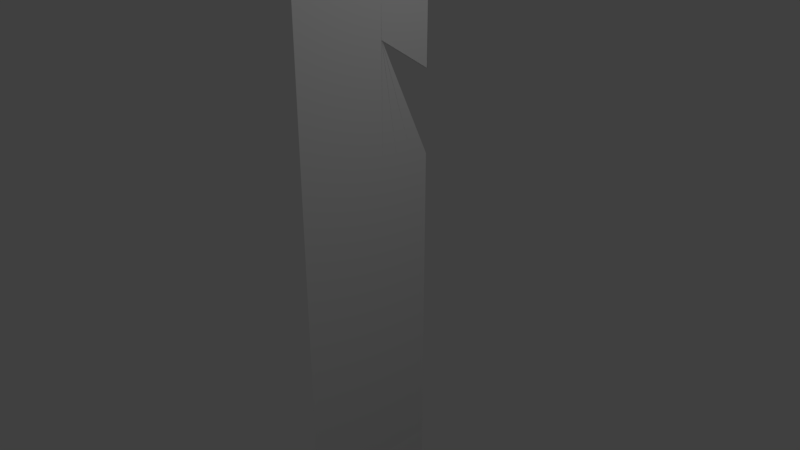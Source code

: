 # Source: Machete.blend  (saved by Blender 2.79.0; exported with 4.5.12 LTS)
import bpy
from mathutils import Matrix  # noqa: F401  (used for matrix-valued properties, if any)

bpy.ops.wm.read_factory_settings(use_empty=True)
scene = bpy.context.scene
scene.name = 'Scene'

# ---- collections
col_collection_1 = bpy.data.collections.new('Collection 1'); scene.collection.children.link(col_collection_1)

# ---- world
world_world = bpy.data.worlds.new('World'); scene.world = world_world
world_world.color = (0.05088, 0.05088, 0.05088)
world_world.use_sun_shadow = False
world_world.sun_shadow_jitter_overblur = 0.0
world_world.cycles.sampling_method = 'MANUAL'

# ---- cameras
cam_camera = bpy.data.cameras.new('Camera')
cam_camera.clip_end = 100.0
cam_camera.lens = 35.0
cam_camera.sensor_width = 32.0
cam_camera.sensor_height = 18.0
cam_camera.ortho_scale = 7.314
cam_camera.dof.focus_distance = 0.0
cam_camera.dof.aperture_fstop = 128.0

# ---- lights
light_lamp = bpy.data.lights.new('Lamp', 'POINT')
light_lamp.transmission_factor = 0.0
light_lamp.cutoff_distance = 30.0
light_lamp.energy = 100.0
light_lamp.shadow_buffer_clip_start = 1.001
light_lamp.shadow_soft_size = 0.1
light_lamp.shadow_maximum_resolution = 0.006
light_lamp.use_absolute_resolution = True

# ---- meshes
me_cube_001 = bpy.data.meshes.new('Cube.001')
me_cube_001.from_pydata([(-0.0002523, -1.0, -4.526), (-0.0002523, -1.0, 4.526), (0.02447, 1.0, -7.207), (0.02447, 1.0, 4.526), (-0.0002523, -1.0, 0.0), (0.01211, 0.125, -4.302), (-0.02447, 1.0, -7.207), (-0.02447, 1.0, 4.526), (0.01211, 0.0, 4.526), (0.02447, 1.0, 0.0), (0.0, 1.0, -7.207), (0.0, 1.0, 4.526), (-0.02447, 1.0, 0.0), (-0.01236, 0.125, -4.302), (-0.01236, 0.0, 4.526), (-0.01236, 0.0, 0.0), (0.0, 1.0, 0.0), (0.01211, 0.0, 0.0), (0.005928, -0.6345, -4.037), (-0.0002523, -1.0, 2.263), (0.01829, 0.5, 4.526), (0.02447, 1.0, -2.263), (0.01223, 1.0, -7.207), (-0.01223, 1.0, 4.526), (-0.02447, 1.0, -2.263), (-0.01223, 1.0, -7.207), (0.02441, 0.25, 2.743), (0.005928, -0.5, 4.526), (-0.0002523, -1.0, -2.263), (0.01829, 0.5, -7.207), (-0.01842, 0.5, -7.207), (-0.006307, -0.5, 4.526), (0.01223, 1.0, 4.526), (-0.02453, 0.25, 2.743), (-0.006307, -0.6345, -4.037), (-0.01842, 0.5, 4.526), (-0.0001262, 0.0, 4.526), (-0.006181, 0.5, 4.526), (0.006054, 0.5, 4.526), (-0.0001262, 0.125, -4.302), (0.006054, 0.5, -7.207), (-0.006181, 0.5, -7.207), (-0.006307, -0.5, 0.0), (-0.01842, 0.5, 0.0), (-0.01236, 0.0, -2.263), (-0.01236, 0.0, 2.263), (-0.01223, 1.0, 0.0), (0.01223, 1.0, 0.0), (0.0, 1.0, -2.263), (-6.308e-05, 0.25, 2.743), (0.01829, 0.5, 0.0), (0.005928, -0.5, 0.0), (0.01211, 0.0, -2.263), (0.01211, 0.0, 2.263), (0.005928, -0.5, 2.263), (0.005928, -0.5, -2.263), (0.01829, 0.5, -2.263), (0.01217, 0.25, 2.743), (0.01223, 1.0, -2.263), (-0.01223, 1.0, -2.263), (-0.01842, 0.5, -2.263), (-0.006307, -0.5, -2.263), (-0.006307, -0.5, 2.263), (-0.0123, 0.25, 2.743), (0.002838, -0.75, -4.526), (-0.0002523, -1.0, 3.395), (0.02138, 0.75, 4.526), (0.02447, 1.0, -3.395), (0.01835, 1.0, -7.207), (-0.01835, 1.0, 4.526), (-0.02447, 1.0, -3.395), (-0.006117, 1.0, -7.207), (0.02447, 1.0, 1.132), (0.009018, -0.25, 4.526), (-0.0002523, -1.0, -1.132), (0.0152, 0.25, -7.207), (-0.02144, 0.75, -7.207), (-0.00328, -0.75, 4.526), (0.006117, 1.0, 4.526), (-0.02447, 1.0, 1.132), (-0.009334, -0.25, -4.17), (-0.01539, 0.25, 4.526), (0.005991, 0.0, 4.526), (-0.00309, 0.75, 4.526), (0.003027, 0.75, 4.526), (-0.006244, 0.125, -4.302), (0.003027, 0.75, -7.207), (-0.00309, 0.75, -7.207), (-0.00328, -0.75, 0.0), (-0.01539, 0.25, 0.0), (-0.01236, 0.0, -3.395), (-0.01236, 0.0, 1.132), (-0.01835, 1.0, 0.0), (0.006117, 1.0, 0.0), (0.0, 1.0, -3.395), (0.0, 1.0, 1.132), (0.02138, 0.75, 0.0), (0.009018, -0.25, 0.0), (0.01211, 0.0, -3.395), (0.01211, 0.0, 1.132), (0.009018, -0.25, -4.17), (-0.0002523, -1.0, 1.132), (0.0152, 0.25, 4.526), (0.02447, 1.0, -1.132), (0.006117, 1.0, -7.207), (-0.006117, 1.0, 4.526), (-0.02447, 1.0, -1.132), (-0.01835, 1.0, -7.207), (0.02447, 1.0, 2.263), (0.002838, -0.75, 4.526), (-0.0002523, -1.0, -3.395), (0.02138, 0.75, -7.207), (-0.01539, 0.25, -7.207), (-0.009334, -0.25, 4.526), (0.01835, 1.0, 4.526), (-0.02447, 1.0, 2.263), (-0.00328, -0.75, -4.526), (-0.02144, 0.75, 4.526), (-0.006244, 0.0, 4.526), (-0.009271, 0.25, 4.526), (0.009082, 0.25, 4.526), (0.005991, 0.125, -4.302), (0.009082, 0.25, -7.207), (-0.009271, 0.25, -7.207), (-0.009334, -0.25, 0.0), (-0.02144, 0.75, 0.0), (-0.01236, 0.0, -1.132), (-0.01236, 0.0, 3.395), (-0.006117, 1.0, 0.0), (0.01835, 1.0, 0.0), (0.0, 1.0, -1.132), (0.0, 1.0, 2.263), (0.0152, 0.25, 0.0), (0.002838, -0.75, 0.0), (0.01211, 0.0, -1.132), (0.01211, 0.0, 3.395), (0.009018, -0.25, 2.263), (0.002838, -0.75, 2.263), (0.005928, -0.5, 1.132), (0.005928, -0.5, 3.395), (0.009018, -0.25, -2.263), (0.002838, -0.75, -2.263), (0.005928, -0.5, -3.395), (0.005928, -0.5, -1.132), (0.02138, 0.75, -2.263), (0.0152, 0.25, -2.263), (0.01829, 0.5, -3.395), (0.01829, 0.5, -1.132), (0.006054, 0.25, 2.743), (0.01223, 1.0, 1.132), (0.01223, 1.0, 2.263), (0.006117, 1.0, -2.263), (0.01835, 1.0, -2.263), (0.01223, 1.0, -3.395), (0.01223, 1.0, -1.132), (-0.01835, 1.0, -2.263), (-0.006117, 1.0, -2.263), (-0.01223, 1.0, -3.395), (-0.01223, 1.0, -1.132), (-0.01539, 0.25, 2.263), (-0.02151, 0.25, 2.743), (-0.01842, 0.5, 1.132), (-0.01842, 0.25, 2.743), (-0.01539, 0.25, -2.263), (-0.02144, 0.75, -2.263), (-0.01842, 0.5, -3.395), (-0.01842, 0.5, -1.132), (-0.00328, -0.75, -2.263), (-0.009334, -0.25, -2.263), (-0.006307, -0.5, -3.395), (-0.006307, -0.5, -1.132), (-0.0123, 0.5, -7.207), (-0.009208, 0.75, -7.207), (-0.01533, 0.75, -7.207), (-0.003153, 0.25, -7.207), (0.002964, 0.25, -7.207), (-6.308e-05, 0.5, -7.207), (-0.0001892, -0.6345, -4.037), (0.002901, -0.25, -4.17), (-0.003216, -0.25, -4.17), (0.01217, 0.5, 4.526), (0.009145, 0.75, 4.526), (0.01526, 0.75, 4.526), (0.002964, 0.25, 4.526), (-0.003153, 0.25, 4.526), (-6.308e-05, 0.5, 4.526), (-0.0123, 0.5, 4.526), (-0.01533, 0.75, 4.526), (-0.009208, 0.75, 4.526), (0.01217, 0.5, -7.207), (0.01526, 0.75, -7.207), (0.009145, 0.75, -7.207), (-0.0001892, -0.5, 4.526), (-0.003216, -0.25, 4.526), (0.002901, -0.25, 4.526), (-0.00328, -0.75, 2.263), (-0.009334, -0.25, 2.263), (-0.006307, -0.5, 1.132), (-0.006307, -0.5, 3.395), (-0.006181, 0.25, 2.743), (-0.01223, 1.0, 1.132), (-0.01223, 1.0, 2.263), (0.02132, 0.25, 2.743), (0.0152, 0.25, 2.263), (0.01829, 0.5, 1.132), (0.01829, 0.25, 2.743), (0.0152, 0.25, 3.395), (0.0152, 0.25, 1.132), (0.02138, 0.75, 1.132), (-0.006117, 1.0, 2.263), (-0.006117, 1.0, 1.132), (-0.01835, 1.0, 1.132), (-0.009334, -0.25, 3.395), (-0.009334, -0.25, 1.132), (-0.00328, -0.75, 1.132), (-0.009334, -0.25, -1.132), (-0.009334, -0.25, -3.395), (-0.00328, -0.75, -3.395), (-0.02144, 0.75, -1.132), (-0.02144, 0.75, -3.395), (-0.01539, 0.25, -3.395), (-0.02144, 1.0, 2.263), (-0.02144, 0.75, 1.132), (-0.01539, 0.25, 1.132), (-0.006117, 1.0, -1.132), (-0.006117, 1.0, -3.395), (-0.01835, 1.0, -3.395), (0.01835, 1.0, -1.132), (0.01835, 1.0, -3.395), (0.006117, 1.0, -3.395), (0.01835, 1.0, 2.263), (0.01835, 1.0, 1.132), (0.006117, 1.0, 1.132), (0.0152, 0.25, -1.132), (0.0152, 0.25, -3.395), (0.02138, 0.75, -3.395), (0.002838, -0.75, -1.132), (0.002838, -0.75, -3.395), (0.009018, -0.25, -3.395), (0.002838, -0.75, 3.395), (0.002838, -0.75, 1.132), (0.009018, -0.25, 1.132), (0.009018, -0.25, 3.395), (0.009018, -0.25, -1.132), (0.02138, 0.75, -1.132), (0.006117, 1.0, 2.263), (0.006117, 1.0, -1.132), (-0.01835, 1.0, -1.132), (-0.01539, 0.25, 3.395), (-0.01539, 0.25, -1.132), (-0.00328, -0.75, -1.132), (-0.00328, -0.75, 3.395), (-0.01835, 1.0, 2.263), (0.02138, 1.0, 2.263), (0.02447, 1.0, -5.301), (0.02141, 1.0, -7.207), (-0.02447, 1.0, -5.301), (-0.003059, 1.0, -7.207), (0.01365, 0.1875, -5.867), (-0.02296, 0.875, -7.207), (0.001514, 0.875, -7.207), (-0.001545, 0.875, -7.207), (-0.01236, 0.125, -3.96), (0.0, 1.0, -5.301), (0.01211, 0.0, -3.96), (0.009176, 1.0, -7.207), (-0.01529, 1.0, -7.207), (0.01983, 0.625, -7.207), (-0.0169, 0.375, -7.207), (0.002933, 0.125, -4.302), (0.007568, 0.375, -7.207), (-0.007726, 0.375, -7.207), (0.0521, 0.5, -5.301), (0.01223, 1.0, -5.301), (-0.01223, 1.0, -5.301), (-0.05898, 0.5, -5.301), (-0.01536, 0.5, -7.207), (-0.01072, 0.875, -7.207), (-0.01378, 0.875, -7.207), (-0.004667, 0.375, -7.207), (0.004509, 0.375, -7.207), (0.002996, 0.5, -7.207), (0.009113, 0.5, -7.207), (0.01375, 0.875, -7.207), (0.01069, 0.875, -7.207), (0.01529, 1.0, -7.207), (-0.009176, 1.0, -7.207), (0.01674, 0.375, -7.207), (-0.01993, 0.625, -7.207), (0.004541, 0.625, -7.207), (-0.004635, 0.625, -7.207), (0.003059, 1.0, -7.207), (-0.02141, 1.0, -7.207), (0.02292, 0.875, -7.207), (-0.01387, 0.1875, -5.867), (0.00905, 0.125, -4.302), (0.0106, 0.1875, -5.867), (-0.01082, 0.1875, -5.867), (-0.009239, 0.5, -7.207), (-0.007694, 0.625, -7.207), (-0.01687, 0.625, -7.207), (-0.00164, 0.1875, -5.867), (0.001419, 0.1875, -5.867), (-0.003122, 0.5, -7.207), (0.01523, 0.5, -7.207), (0.01678, 0.625, -7.207), (0.007599, 0.625, -7.207), (0.006086, 0.75, -7.207), (0.007631, 0.875, -7.207), (0.004572, 0.875, -7.207), (0.01066, 0.625, -7.207), (0.01372, 0.625, -7.207), (0.0122, 0.75, -7.207), (0.01214, 0.25, -7.207), (0.01369, 0.375, -7.207), (0.01063, 0.375, -7.207), (-0.001577, 0.625, -7.207), (0.001482, 0.625, -7.207), (-3.154e-05, 0.75, -7.207), (-0.001608, 0.375, -7.207), (-9.462e-05, 0.25, -7.207), (0.001451, 0.375, -7.207), (-0.006212, 0.25, -7.207), (-0.01838, 0.75, -7.207), (-0.01684, 0.875, -7.207), (-0.0199, 0.875, -7.207), (-0.01381, 0.625, -7.207), (-0.01075, 0.625, -7.207), (-0.01227, 0.75, -7.207), (-0.01233, 0.25, -7.207), (-0.01078, 0.375, -7.207), (-0.01384, 0.375, -7.207), (-0.01993, 0.625, -3.395), (-0.02296, 0.875, -3.395), (-0.062, 0.75, -5.301), (-0.01387, 0.125, -3.395), (-0.0169, 0.375, -3.395), (-0.05595, 0.25, -5.301), (-0.009176, 1.0, -3.395), (-0.003059, 1.0, -3.395), (-0.006117, 1.0, -5.301), (-0.02141, 1.0, -3.395), (-0.01529, 1.0, -3.395), (-0.01835, 1.0, -5.301), (0.01529, 1.0, -3.395), (0.02141, 1.0, -3.395), (0.01835, 1.0, -5.301), (0.003059, 1.0, -3.395), (0.009176, 1.0, -3.395), (0.006117, 1.0, -5.301), (0.01674, 0.375, -3.395), (0.01365, 0.125, -3.395), (0.04901, 0.25, -5.301), (0.02292, 0.875, -3.395), (0.01983, 0.625, -3.395), (0.05519, 0.75, -5.301), (-0.006149, 0.75, -7.207), (-0.004604, 0.875, -7.207), (-0.007663, 0.875, -7.207), (0.004478, 0.1875, -5.867), (0.007536, 0.1875, -5.867), (0.006023, 0.25, -7.207), (0.01832, 0.75, -7.207), (0.01987, 0.875, -7.207), (0.01681, 0.875, -7.207), (0.05364, 0.625, -5.301), (0.05673, 0.875, -5.301), (0.01365, 0.25, -4.631), (0.05055, 0.375, -5.301), (0.009176, 1.0, -5.301), (0.003059, 1.0, -5.301), (0.02141, 1.0, -5.301), (0.01529, 1.0, -5.301), (-0.01529, 1.0, -5.301), (-0.02141, 1.0, -5.301), (-0.003059, 1.0, -5.301), (-0.009176, 1.0, -5.301), (-0.05746, 0.375, -5.301), (-0.01387, 0.25, -4.631), (-0.06352, 0.875, -5.301), (-0.06049, 0.625, -5.301), (0.02447, 1.0, -6.254), (0.02294, 1.0, -7.207), (-0.02447, 1.0, -6.254), (-0.001529, 1.0, -7.207), (0.01288, 0.1875, -5.196), (-0.02371, 0.9375, -7.207), (0.0007568, 0.9375, -7.207), (-0.0007726, 0.9375, -7.207), (-0.01236, 0.125, -4.243), (0.0, 1.0, -6.254), (0.01211, 0.125, -4.243), (0.01071, 1.0, -7.207), (-0.01376, 1.0, -7.207), (0.01906, 0.5625, -7.207), (-0.01766, 0.4375, -7.207), (0.001403, 0.125, -4.302), (0.006811, 0.4375, -7.207), (-0.006953, 0.4375, -7.207), (0.0521, 0.5, -6.254), (0.01223, 1.0, -6.254), (-0.01223, 1.0, -6.254), (-0.05898, 0.5, -6.254), (-0.01689, 0.5, -7.207), (-0.01148, 0.9375, -7.207), (-0.01301, 0.9375, -7.207), (-0.005424, 0.4375, -7.207), (0.005282, 0.4375, -7.207), (0.004525, 0.5, -7.207), (0.007584, 0.5, -7.207), (0.01299, 0.9375, -7.207), (0.01146, 0.9375, -7.207), (0.01682, 1.0, -7.207), (-0.007647, 1.0, -7.207), (0.01597, 0.3125, -7.207), (-0.02069, 0.6875, -7.207), (0.003784, 0.6875, -7.207), (-0.003863, 0.6875, -7.207), (0.004588, 1.0, -7.207), (-0.01988, 1.0, -7.207), (0.02215, 0.8125, -7.207), (-0.01463, 0.1875, -6.537), (0.007521, 0.125, -4.302), (0.009838, 0.1875, -6.537), (-0.01004, 0.1875, -6.537), (-0.01077, 0.5, -7.207), (-0.008451, 0.6875, -7.207), (-0.0161, 0.6875, -7.207), (-0.002397, 0.1875, -6.537), (0.002192, 0.1875, -6.537), (-0.001592, 0.5, -7.207), (0.0137, 0.5, -7.207), (0.01602, 0.6875, -7.207), (0.008372, 0.6875, -7.207), (0.004557, 0.75, -7.207), (0.006874, 0.9375, -7.207), (0.005345, 0.9375, -7.207), (0.009901, 0.6875, -7.207), (0.01449, 0.6875, -7.207), (0.01373, 0.75, -7.207), (0.01061, 0.25, -7.207), (0.01293, 0.4375, -7.207), (0.0114, 0.4375, -7.207), (-0.002333, 0.6875, -7.207), (0.002255, 0.6875, -7.207), (0.001498, 0.75, -7.207), (-0.0008356, 0.4375, -7.207), (0.001435, 0.25, -7.207), (0.002207, 0.3125, -7.207), (-0.004683, 0.25, -7.207), (-0.01991, 0.75, -7.207), (-0.0176, 0.9375, -7.207), (-0.01912, 0.9375, -7.207), (-0.01457, 0.6875, -7.207), (-0.00998, 0.6875, -7.207), (-0.01074, 0.75, -7.207), (-0.01386, 0.25, -7.207), (-0.01154, 0.4375, -7.207), (-0.01307, 0.4375, -7.207), (-0.01917, 0.5625, -3.395), (-0.0222, 0.8125, -3.395), (-0.062, 0.75, -6.254), (-0.01312, 0.0625, -3.395), (-0.01615, 0.3125, -3.395), (-0.05595, 0.25, -6.254), (-0.01071, 1.0, -3.395), (-0.004588, 1.0, -3.395), (-0.006117, 1.0, -6.254), (-0.02294, 1.0, -3.395), (-0.01682, 1.0, -3.395), (-0.01835, 1.0, -6.254), (0.01376, 1.0, -3.395), (0.01988, 1.0, -3.395), (0.01835, 1.0, -6.254), (0.001529, 1.0, -3.395), (0.007647, 1.0, -3.395), (0.006117, 1.0, -6.254), (0.01752, 0.4375, -3.395), (0.01443, 0.1875, -3.395), (0.04901, 0.25, -6.254), (0.0237, 0.9375, -3.395), (0.02061, 0.6875, -3.395), (0.05519, 0.75, -6.254), (-0.007678, 0.75, -7.207), (-0.005361, 0.9375, -7.207), (-0.00689, 0.9375, -7.207), (0.003721, 0.1875, -6.537), (0.008309, 0.1875, -6.537), (0.007552, 0.25, -7.207), (0.01679, 0.75, -7.207), (0.01911, 0.9375, -7.207), (0.01758, 0.9375, -7.207), (0.02447, 1.0, -4.348), (0.01988, 1.0, -7.207), (-0.02447, 1.0, -4.348), (-0.004588, 1.0, -7.207), (0.01443, 0.1875, -6.537), (-0.0222, 0.8125, -7.207), (0.00227, 0.8125, -7.207), (-0.002318, 0.8125, -7.207), (-0.01236, 0.0, -3.678), (0.0, 1.0, -4.348), (0.01211, 0.0, -3.678), (0.007647, 1.0, -7.207), (-0.01682, 1.0, -7.207), (0.02061, 0.6875, -7.207), (-0.01615, 0.3125, -7.207), (0.004462, 0.125, -4.302), (0.008325, 0.3125, -7.207), (-0.008498, 0.3125, -7.207), (0.0521, 0.5, -4.348), (0.01223, 1.0, -4.348), (-0.01223, 1.0, -4.348), (-0.05898, 0.5, -4.348), (-0.01383, 0.5, -7.207), (-0.009964, 0.8125, -7.207), (-0.01455, 0.8125, -7.207), (-0.00391, 0.3125, -7.207), (0.003737, 0.3125, -7.207), (0.001466, 0.5, -7.207), (0.01064, 0.5, -7.207), (0.01451, 0.8125, -7.207), (0.009917, 0.8125, -7.207), (0.01376, 1.0, -7.207), (-0.01071, 1.0, -7.207), (0.01752, 0.4375, -7.207), (-0.01917, 0.5625, -7.207), (0.005298, 0.5625, -7.207), (-0.005408, 0.5625, -7.207), (0.001529, 1.0, -7.207), (-0.02294, 1.0, -7.207), (0.0237, 0.9375, -7.207), (-0.01312, 0.1875, -5.196), (0.01058, 0.125, -4.302), (0.01135, 0.1875, -5.196), (-0.01159, 0.1875, -5.196), (-0.00771, 0.5, -7.207), (-0.006937, 0.5625, -7.207), (-0.01764, 0.5625, -7.207), (-0.000883, 0.1875, -5.196), (0.0006464, 0.1875, -5.196), (-0.004651, 0.5, -7.207), (0.01676, 0.5, -7.207), (0.01753, 0.5625, -7.207), (0.006827, 0.5625, -7.207), (0.007615, 0.75, -7.207), (0.008388, 0.8125, -7.207), (0.0038, 0.8125, -7.207), (0.01141, 0.5625, -7.207), (0.01294, 0.5625, -7.207), (0.01067, 0.75, -7.207), (0.01367, 0.25, -7.207), (0.01444, 0.3125, -7.207), (0.009854, 0.3125, -7.207), (-0.0008199, 0.5625, -7.207), (0.0007095, 0.5625, -7.207), (-0.001561, 0.75, -7.207), (-0.002381, 0.3125, -7.207), (-0.001624, 0.25, -7.207), (0.0006937, 0.4375, -7.207), (-0.007741, 0.25, -7.207), (-0.01685, 0.75, -7.207), (-0.01608, 0.8125, -7.207), (-0.02067, 0.8125, -7.207), (-0.01305, 0.5625, -7.207), (-0.01153, 0.5625, -7.207), (-0.0138, 0.75, -7.207), (-0.0108, 0.25, -7.207), (-0.01003, 0.3125, -7.207), (-0.01462, 0.3125, -7.207), (-0.02069, 0.6875, -3.395), (-0.02371, 0.9375, -3.395), (-0.062, 0.75, -4.348), (-0.01463, 0.1875, -3.395), (-0.01766, 0.4375, -3.395), (-0.05595, 0.25, -4.348), (-0.007647, 1.0, -3.395), (-0.001529, 1.0, -3.395), (-0.006117, 1.0, -4.348), (-0.01988, 1.0, -3.395), (-0.01376, 1.0, -3.395), (-0.01835, 1.0, -4.348), (0.01682, 1.0, -3.395), (0.02294, 1.0, -3.395), (0.01835, 1.0, -4.348), (0.004588, 1.0, -3.395), (0.01071, 1.0, -3.395), (0.006117, 1.0, -4.348), (0.01597, 0.3125, -3.395), (0.01288, 0.0625, -3.395), (0.04901, 0.25, -4.348), (0.02215, 0.8125, -3.395), (0.01906, 0.5625, -3.395), (0.05519, 0.75, -4.348), (-0.00462, 0.75, -7.207), (-0.003847, 0.8125, -7.207), (-0.008435, 0.8125, -7.207), (0.005234, 0.1875, -5.196), (0.006764, 0.1875, -5.196), (0.004493, 0.25, -7.207), (0.01985, 0.75, -7.207), (0.02062, 0.8125, -7.207), (0.01603, 0.8125, -7.207), (0.01528, 0.875, -7.207), (0.01605, 0.9375, -7.207), (0.01452, 0.9375, -7.207), (0.01756, 0.8125, -7.207), (0.01909, 0.8125, -7.207), (0.01834, 0.875, -7.207), (0.0183, 0.625, -7.207), (0.01908, 0.6875, -7.207), (0.01755, 0.6875, -7.207), (0.005266, 0.3125, -7.207), (0.006795, 0.3125, -7.207), (0.006039, 0.375, -7.207), (0.00525, 0.1875, -6.537), (0.006007, 0.1875, -5.867), (0.00678, 0.1875, -6.537), (0.002176, 0.1875, -5.196), (0.003705, 0.1875, -5.196), (0.002948, 0.1875, -5.867), (-0.009192, 0.875, -7.207), (-0.008419, 0.9375, -7.207), (-0.009949, 0.9375, -7.207), (-0.006906, 0.8125, -7.207), (-0.005376, 0.8125, -7.207), (-0.006133, 0.875, -7.207), (-0.006165, 0.625, -7.207), (-0.005392, 0.6875, -7.207), (-0.006922, 0.6875, -7.207), (0.05442, 0.6875, -5.301), (0.05287, 0.5625, -5.301), (0.05364, 0.625, -6.254), (0.05364, 0.625, -4.348), (0.05751, 0.9375, -5.301), (0.05596, 0.8125, -5.301), (0.05673, 0.875, -6.254), (0.05673, 0.875, -4.348), (0.01443, 0.1875, -4.966), (0.01288, 0.1875, -4.296), (0.01365, 0.25, -5.249), (0.01365, 0.125, -4.013), (0.05133, 0.4375, -5.301), (0.04978, 0.3125, -5.301), (0.05055, 0.375, -6.254), (0.05055, 0.375, -4.348), (0.007647, 1.0, -5.301), (0.01071, 1.0, -5.301), (0.009176, 1.0, -6.254), (0.009176, 1.0, -4.348), (0.001529, 1.0, -5.301), (0.004588, 1.0, -5.301), (0.003059, 1.0, -6.254), (0.003059, 1.0, -4.348), (0.01988, 1.0, -5.301), (0.02294, 1.0, -5.301), (0.02141, 1.0, -6.254), (0.02141, 1.0, -4.348), (0.01376, 1.0, -5.301), (0.01682, 1.0, -5.301), (0.01529, 1.0, -6.254), (0.01529, 1.0, -4.348), (-0.01682, 1.0, -5.301), (-0.01376, 1.0, -5.301), (-0.01529, 1.0, -6.254), (-0.01529, 1.0, -4.348), (-0.02294, 1.0, -5.301), (-0.01988, 1.0, -5.301), (-0.02141, 1.0, -6.254), (-0.02141, 1.0, -4.348), (-0.004588, 1.0, -5.301), (-0.001529, 1.0, -5.301), (-0.003059, 1.0, -6.254), (-0.003059, 1.0, -4.348), (-0.01071, 1.0, -5.301), (-0.007647, 1.0, -5.301), (-0.009176, 1.0, -6.254), (-0.009176, 1.0, -4.348), (-0.05671, 0.3125, -5.301), (-0.05822, 0.4375, -5.301), (-0.05746, 0.375, -6.254), (-0.05746, 0.375, -4.348), (-0.01312, 0.1875, -4.296), (-0.01463, 0.1875, -4.966), (-0.01387, 0.25, -5.249), (-0.01387, 0.125, -4.013), (-0.06276, 0.8125, -5.301), (-0.06427, 0.9375, -5.301), (-0.06352, 0.875, -6.254), (-0.06352, 0.875, -4.348), (-0.05973, 0.5625, -5.301), (-0.06125, 0.6875, -5.301), (-0.06049, 0.625, -6.254), (-0.06049, 0.625, -4.348), (-0.01537, 0.375, -7.207), (-0.0146, 0.4375, -7.207), (-0.01613, 0.4375, -7.207), (-0.01309, 0.3125, -7.207), (-0.01156, 0.3125, -7.207), (-0.01231, 0.375, -7.207), (-0.01235, 0.1875, -5.867), (-0.01157, 0.1875, -6.537), (-0.0131, 0.1875, -6.537), (-0.01302, 0.8125, -7.207), (-0.01149, 0.8125, -7.207), (-0.01225, 0.875, -7.207), (-0.01304, 0.6875, -7.207), (-0.01228, 0.625, -7.207), (-0.01151, 0.6875, -7.207), (-0.01611, 0.5625, -7.207), (-0.01458, 0.5625, -7.207), (-0.01534, 0.625, -7.207), (-0.02143, 0.875, -7.207), (-0.02065, 0.9375, -7.207), (-0.02218, 0.9375, -7.207), (-0.01914, 0.8125, -7.207), (-0.01761, 0.8125, -7.207), (-0.01837, 0.875, -7.207), (-0.0184, 0.625, -7.207), (-0.01763, 0.6875, -7.207), (-0.01916, 0.6875, -7.207), (-0.006969, 0.3125, -7.207), (-0.005439, 0.3125, -7.207), (-0.006196, 0.375, -7.207), (0.002223, 0.4375, -7.207), (0.00298, 0.375, -7.207), (0.003752, 0.4375, -7.207), (-7.885e-05, 0.375, -7.207), (-0.0008514, 0.3125, -7.207), (0.0006779, 0.3125, -7.207), (-0.003894, 0.4375, -7.207), (-0.003138, 0.375, -7.207), (-0.002365, 0.4375, -7.207), (-0.0007883, 0.8125, -7.207), (0.000741, 0.8125, -7.207), (-1.577e-05, 0.875, -7.207), (-0.0008041, 0.6875, -7.207), (-4.731e-05, 0.625, -7.207), (0.0007253, 0.6875, -7.207), (-0.003879, 0.5625, -7.207), (-0.002349, 0.5625, -7.207), (-0.003106, 0.625, -7.207), (0.009097, 0.375, -7.207), (0.00987, 0.4375, -7.207), (0.008341, 0.4375, -7.207), (0.01138, 0.3125, -7.207), (0.01291, 0.3125, -7.207), (0.01216, 0.375, -7.207), (0.01212, 0.1875, -5.867), (0.0129, 0.1875, -6.537), (0.01137, 0.1875, -6.537), (0.01145, 0.8125, -7.207), (0.01298, 0.8125, -7.207), (0.01222, 0.875, -7.207), (0.01143, 0.6875, -7.207), (0.01219, 0.625, -7.207), (0.01296, 0.6875, -7.207), (0.008356, 0.5625, -7.207), (0.009886, 0.5625, -7.207), (0.009129, 0.625, -7.207), (0.003043, 0.875, -7.207), (0.003816, 0.9375, -7.207), (0.002286, 0.9375, -7.207), (0.005329, 0.8125, -7.207), (0.006858, 0.8125, -7.207), (0.006102, 0.875, -7.207), (0.00607, 0.625, -7.207), (0.006843, 0.6875, -7.207), (0.005313, 0.6875, -7.207), (0.00916, 0.875, -7.207), (0.009933, 0.9375, -7.207), (0.008404, 0.9375, -7.207), (0.01447, 0.5625, -7.207), (0.016, 0.5625, -7.207), (0.01525, 0.625, -7.207), (0.01521, 0.375, -7.207), (0.01599, 0.4375, -7.207), (0.01446, 0.4375, -7.207), (0.002239, 0.5625, -7.207), (0.003768, 0.5625, -7.207), (0.003011, 0.625, -7.207), (-0.0008672, 0.1875, -6.537), (-0.0001104, 0.1875, -5.867), (0.0006622, 0.1875, -6.537), (-0.01531, 0.875, -7.207), (-0.01454, 0.9375, -7.207), (-0.01607, 0.9375, -7.207), (-0.009996, 0.5625, -7.207), (-0.008467, 0.5625, -7.207), (-0.009223, 0.625, -7.207), (-0.009255, 0.375, -7.207), (-0.008482, 0.4375, -7.207), (-0.01001, 0.4375, -7.207), (-0.003074, 0.875, -7.207), (-0.002302, 0.9375, -7.207), (-0.003831, 0.9375, -7.207), (0.008293, 0.1875, -5.196), (0.009823, 0.1875, -5.196), (0.009066, 0.1875, -5.867), (0.0214, 0.875, -7.207), (0.02217, 0.9375, -7.207), (0.02064, 0.9375, -7.207), (-0.06125, 0.6875, -4.348), (-0.06125, 0.6875, -6.254), (-0.05973, 0.5625, -6.254), (-0.06427, 0.9375, -4.348), (-0.06427, 0.9375, -6.254), (-0.06276, 0.8125, -6.254), (-0.01463, 0.1875, -4.18), (-0.01463, 0.1875, -5.751), (-0.01312, 0.1875, -4.746), (-0.05822, 0.4375, -4.348), (-0.05822, 0.4375, -6.254), (-0.05671, 0.3125, -6.254), (-0.007647, 1.0, -4.348), (-0.007647, 1.0, -6.254), (-0.01071, 1.0, -6.254), (-0.001529, 1.0, -4.348), (-0.001529, 1.0, -6.254), (-0.004588, 1.0, -6.254), (-0.01988, 1.0, -4.348), (-0.01988, 1.0, -6.254), (-0.02294, 1.0, -6.254), (-0.01376, 1.0, -4.348), (-0.01376, 1.0, -6.254), (-0.01682, 1.0, -6.254), (0.01682, 1.0, -4.348), (0.01682, 1.0, -6.254), (0.01376, 1.0, -6.254), (0.02294, 1.0, -4.348), (0.02294, 1.0, -6.254), (0.01988, 1.0, -6.254), (0.004588, 1.0, -4.348), (0.004588, 1.0, -6.254), (0.001529, 1.0, -6.254), (0.01071, 1.0, -4.348), (0.01071, 1.0, -6.254), (0.007647, 1.0, -6.254), (0.04978, 0.3125, -4.348), (0.04978, 0.3125, -6.254), (0.05133, 0.4375, -6.254), (0.01288, 0.0625, -3.845), (0.01288, 0.1875, -4.746), (0.01443, 0.1875, -5.751), (0.05596, 0.8125, -4.348), (0.05596, 0.8125, -6.254), (0.05751, 0.9375, -6.254), (0.05287, 0.5625, -4.348), (0.05287, 0.5625, -6.254), (0.05442, 0.6875, -6.254), (0.05442, 0.6875, -4.348), (0.05751, 0.9375, -4.348), (0.01443, 0.1875, -4.18), (0.05133, 0.4375, -4.348), (0.007647, 1.0, -4.348), (0.001529, 1.0, -4.348), (0.01988, 1.0, -4.348), (0.01376, 1.0, -4.348), (-0.01682, 1.0, -4.348), (-0.02294, 1.0, -4.348), (-0.004588, 1.0, -4.348), (-0.01071, 1.0, -4.348), (-0.05671, 0.3125, -4.348), (-0.01312, 0.0625, -3.845), (-0.06276, 0.8125, -4.348), (-0.05973, 0.5625, -4.348)], [], [(253, 66, 3, 108), (252, 69, 7, 115), (251, 77, 1, 65), (14, 118, 113), (2, 382, 531), (7, 69, 117), (14, 119, 118), (11, 78, 84), (5, 533, 295, 422, 121, 100), (5, 534, 533), (10, 384, 388), (250, 88, 4, 74), (249, 89, 15, 126), (248, 81, 14, 127), (247, 92, 12, 106), (246, 93, 16, 130), (245, 78, 11, 131), (244, 96, 9, 103), (243, 97, 17, 134), (242, 73, 8, 135), (241, 136, 53, 99), (240, 137, 54, 138), (239, 109, 27, 139), (238, 140, 52, 98), (237, 141, 55, 142), (236, 133, 51, 143), (235, 144, 21, 67, 480, 353, 591), (234, 145, 56, 146, 477, 350, 588), (233, 132, 50, 147), (232, 148, 49, 95), (231, 205, 57, 149), (230, 114, 32, 150), (229, 151, 48, 94, 474, 347, 585), (228, 152, 58, 153, 471, 344, 582), (227, 129, 47, 154), (226, 155, 24, 70, 468, 341, 579), (225, 156, 59, 157, 465, 338, 576), (224, 128, 46, 158), (223, 159, 45, 91), (222, 160, 162, 161), (221, 117, 35, 162), (220, 163, 44, 90, 462, 335, 573), (219, 164, 60, 165, 459, 332, 570), (218, 125, 43, 166), (217, 167, 28, 110), (216, 168, 61, 169), (215, 124, 42, 170), (41, 536, 398), (41, 537, 536), (25, 393, 405), (39, 539, 301, 428, 174, 85), (39, 540, 539), (40, 527, 408), (18, 177, 64), (18, 178, 177), (39, 85, 179), (38, 180, 120), (38, 181, 180), (32, 114, 182), (36, 183, 82), (36, 184, 183), (37, 83, 185), (35, 186, 81), (35, 187, 186), (23, 105, 188), (29, 542, 525), (29, 543, 542), (22, 392, 411), (31, 192, 77), (31, 193, 192), (36, 82, 194), (214, 195, 19, 101), (213, 196, 62, 197), (212, 113, 31, 198), (211, 162, 33, 79), (210, 199, 63, 200), (209, 105, 23, 201), (208, 202, 26, 72), (207, 203, 205, 204), (206, 102, 20, 205), (203, 206, 205), (53, 135, 206, 203), (135, 8, 102, 206), (132, 207, 204, 50), (17, 99, 207, 132), (99, 53, 203, 207), (96, 208, 72, 9), (50, 204, 208, 96), (204, 205, 202, 208), (199, 209, 201, 63), (49, 131, 209, 199), (131, 11, 105, 209), (128, 210, 200, 46), (16, 95, 210, 128), (95, 49, 199, 210), (92, 211, 79, 12), (46, 200, 211, 92), (200, 63, 162, 211), (196, 212, 198, 62), (45, 127, 212, 196), (127, 14, 113, 212), (124, 213, 197, 42), (15, 91, 213, 124), (91, 45, 196, 213), (88, 214, 101, 4), (42, 197, 214, 88), (197, 62, 195, 214), (194, 73, 27), (194, 82, 73), (82, 8, 73), (192, 194, 27), (192, 193, 194), (193, 36, 194), (77, 109, 1), (77, 192, 109), (192, 27, 109), (191, 545, 433), (191, 546, 545), (104, 418, 436), (189, 548, 520), (189, 549, 548), (190, 521, 439), (75, 551, 496), (75, 552, 551), (189, 520, 442), (188, 83, 37), (188, 105, 83), (105, 11, 83), (186, 188, 37), (186, 187, 188), (187, 23, 188), (81, 119, 14), (81, 186, 119), (186, 37, 119), (185, 84, 38), (185, 83, 84), (83, 11, 84), (183, 185, 38), (183, 184, 185), (184, 37, 185), (82, 120, 8), (82, 183, 120), (183, 38, 120), (182, 66, 20), (182, 114, 66), (114, 3, 66), (180, 182, 20), (180, 181, 182), (181, 32, 182), (120, 102, 8), (120, 180, 102), (180, 20, 102), (179, 80, 34), (179, 85, 80), (85, 13, 80), (177, 179, 34), (177, 178, 179), (178, 39, 179), (64, 116, 0), (64, 177, 116), (177, 34, 116), (176, 554, 430), (176, 555, 554), (86, 498, 445), (174, 557, 517), (174, 558, 557), (175, 518, 448), (85, 123, 424, 297, 535, 13), (85, 174, 449, 322, 560, 123), (174, 517, 449), (173, 561, 427), (173, 562, 561), (107, 419, 452), (171, 564, 514), (171, 565, 564), (172, 515, 455), (123, 567, 424), (123, 568, 567), (171, 514, 458), (168, 215, 170, 61), (44, 126, 215, 168), (126, 15, 124, 215), (80, 216, 169, 34), (13, 389, 262, 500, 90, 216, 80), (90, 44, 168, 216), (116, 217, 110, 0), (34, 169, 217, 116), (169, 61, 167, 217), (164, 218, 166, 60), (24, 106, 218, 164), (106, 12, 125, 218), (865, 459, 165, 513), (864, 460, 219, 572), (70, 24, 164, 219, 460, 333, 571), (863, 462, 90, 500), (862, 463, 220, 575), (165, 60, 163, 220, 463, 336, 574), (160, 221, 162), (33, 115, 221, 160), (115, 7, 117, 221), (125, 222, 161, 43), (12, 79, 222, 125), (79, 33, 160, 222), (89, 223, 91, 15), (43, 161, 223, 89), (161, 162, 159, 223), (156, 224, 158, 59), (48, 130, 224, 156), (130, 16, 128, 224), (861, 465, 157, 512), (860, 466, 225, 578), (94, 48, 156, 225, 466, 339, 577), (859, 468, 70, 494), (858, 469, 226, 581), (157, 59, 155, 226, 469, 342, 580), (152, 227, 154, 58), (21, 103, 227, 152), (103, 9, 129, 227), (857, 471, 153, 511), (856, 472, 228, 584), (67, 21, 152, 228, 472, 345, 583), (855, 474, 94, 501), (854, 475, 229, 587), (153, 58, 151, 229, 475, 348, 586), (205, 230, 150, 57), (26, 108, 230, 205), (108, 3, 114, 230), (129, 231, 149, 47), (9, 72, 231, 129), (72, 26, 205, 231), (93, 232, 95, 16), (47, 149, 232, 93), (149, 57, 148, 232), (145, 233, 147, 56), (52, 134, 233, 145), (134, 17, 132, 233), (853, 477, 146, 510), (852, 478, 234, 590), (98, 52, 145, 234, 478, 351, 589), (851, 480, 67, 492), (850, 481, 235, 593), (146, 56, 144, 235, 481, 354, 592), (141, 236, 143, 55), (28, 74, 236, 141), (74, 4, 133, 236), (64, 237, 142, 18), (0, 110, 237, 64), (110, 28, 141, 237), (100, 238, 98, 502, 264, 391, 5), (18, 142, 238, 100), (142, 55, 140, 238), (137, 239, 139, 54), (19, 65, 239, 137), (65, 1, 109, 239), (133, 240, 138, 51), (4, 101, 240, 133), (101, 19, 137, 240), (97, 241, 99, 17), (51, 138, 241, 97), (138, 54, 136, 241), (136, 242, 135, 53), (54, 139, 242, 136), (139, 27, 73, 242), (140, 243, 134, 52), (55, 143, 243, 140), (143, 51, 97, 243), (144, 244, 103, 21), (56, 147, 244, 144), (147, 50, 96, 244), (148, 245, 131, 49), (57, 150, 245, 148), (150, 32, 78, 245), (151, 246, 130, 48), (58, 154, 246, 151), (154, 47, 93, 246), (155, 247, 106, 24), (59, 158, 247, 155), (158, 46, 92, 247), (159, 248, 127, 45), (162, 248, 159), (162, 35, 81, 248), (163, 249, 126, 44), (60, 166, 249, 163), (166, 43, 89, 249), (167, 250, 74, 28), (61, 170, 250, 167), (170, 42, 88, 250), (87, 594, 417), (87, 595, 594), (71, 413, 485), (121, 597, 507), (121, 598, 597), (122, 508, 488), (100, 178, 18), (100, 121, 178), (121, 507, 269, 396, 39, 178), (84, 181, 38), (84, 78, 181), (78, 32, 181), (118, 184, 36), (118, 119, 184), (119, 37, 184), (117, 187, 35), (117, 69, 187), (69, 23, 187), (111, 600, 505), (111, 601, 600), (68, 412, 491), (113, 193, 31), (113, 118, 193), (118, 36, 193), (195, 251, 65, 19), (62, 198, 251, 195), (198, 31, 77, 251), (162, 252, 115, 33), (63, 201, 252, 162), (201, 23, 69, 252), (202, 253, 108, 26), (205, 253, 202), (205, 20, 66, 253), (364, 603, 602), (364, 604, 603), (285, 523, 605), (362, 606, 489), (362, 607, 606), (363, 490, 608), (267, 609, 394), (267, 610, 609), (362, 489, 611), (361, 612, 599), (361, 613, 612), (270, 397, 614), (359, 615, 486), (359, 616, 615), (360, 487, 617), (269, 618, 396), (269, 619, 618), (359, 486, 620), (358, 621, 596), (358, 622, 621), (286, 524, 623), (356, 624, 483), (356, 625, 624), (357, 484, 626), (290, 627, 528), (290, 628, 627), (356, 483, 629), (849, 630, 355, 482), (848, 631, 365, 632), (847, 592, 354, 633), (846, 634, 254, 381), (845, 635, 366, 636), (844, 591, 353, 637), (843, 638, 352, 479), (842, 639, 367, 640), (841, 589, 351, 641), (840, 642, 272, 399), (839, 643, 368, 644), (838, 588, 350, 645), (837, 646, 349, 476), (836, 647, 369, 648), (835, 586, 348, 649), (834, 650, 263, 390), (833, 651, 370, 652), (832, 585, 347, 653), (831, 654, 346, 473), (830, 655, 371, 656), (829, 583, 345, 657), (828, 658, 273, 400), (827, 659, 372, 660), (826, 582, 344, 661), (825, 662, 343, 470), (824, 663, 373, 664), (823, 580, 342, 665), (822, 666, 256, 383), (821, 667, 374, 668), (820, 579, 341, 669), (819, 670, 340, 467), (818, 671, 375, 672), (817, 577, 339, 673), (816, 674, 274, 401), (815, 675, 376, 676), (814, 576, 338, 677), (813, 678, 337, 464), (812, 679, 377, 680), (811, 574, 336, 681), (810, 682, 262, 389), (809, 683, 378, 684), (808, 573, 335, 685), (807, 686, 334, 461), (806, 687, 379, 688), (805, 571, 333, 689), (804, 690, 275, 402), (803, 691, 380, 692), (802, 570, 332, 693), (331, 694, 569), (331, 695, 694), (276, 403, 696), (329, 697, 456), (329, 698, 697), (330, 457, 699), (297, 700, 535), (297, 701, 700), (329, 456, 702), (328, 703, 566), (328, 704, 703), (277, 404, 705), (326, 706, 453), (326, 707, 706), (327, 454, 708), (276, 709, 403), (276, 710, 709), (326, 453, 711), (325, 712, 563), (325, 713, 712), (292, 530, 714), (323, 715, 450), (323, 716, 715), (324, 451, 717), (300, 718, 538), (300, 719, 718), (323, 450, 720), (322, 721, 560), (322, 722, 721), (279, 406, 723), (321, 724, 559), (321, 725, 724), (280, 407, 726), (319, 727, 446), (319, 728, 727), (320, 447, 729), (279, 730, 406), (279, 731, 730), (319, 446, 732), (318, 733, 556), (318, 734, 733), (260, 387, 735), (316, 736, 443), (316, 737, 736), (317, 444, 738), (303, 739, 541), (303, 740, 739), (316, 443, 741), (315, 742, 553), (315, 743, 742), (282, 409, 744), (313, 745, 440), (313, 746, 745), (314, 441, 747), (258, 748, 385), (258, 749, 748), (313, 440, 750), (312, 751, 550), (312, 752, 751), (283, 410, 753), (310, 754, 437), (310, 755, 754), (311, 438, 756), (282, 757, 409), (282, 758, 757), (310, 437, 759), (309, 760, 547), (309, 761, 760), (291, 529, 762), (307, 763, 434), (307, 764, 763), (308, 435, 765), (306, 766, 544), (306, 767, 766), (307, 434, 768), (284, 769, 522), (284, 770, 769), (265, 503, 771), (304, 772, 431), (304, 773, 772), (305, 432, 774), (287, 775, 414), (287, 776, 775), (304, 431, 777), (281, 778, 519), (281, 779, 778), (289, 416, 780), (301, 781, 428), (301, 782, 781), (302, 429, 783), (278, 784, 516), (278, 785, 784), (266, 504, 786), (298, 787, 425), (298, 788, 787), (299, 426, 789), (271, 790, 509), (271, 791, 790), (298, 425, 792), (261, 793, 499), (261, 794, 793), (257, 495, 795), (295, 796, 422), (295, 797, 796), (296, 423, 798), (293, 799, 420), (293, 800, 799), (255, 493, 801), (801, 490, 363), (801, 493, 490), (493, 68, 490), (799, 801, 363), (799, 800, 801), (800, 255, 801), (420, 601, 111), (420, 799, 601), (799, 363, 601), (798, 487, 360), (798, 423, 487), (423, 122, 487), (796, 798, 360), (796, 797, 798), (797, 296, 798), (422, 598, 121), (422, 796, 598), (796, 360, 598), (795, 484, 357), (795, 495, 484), (495, 71, 484), (793, 795, 357), (793, 794, 795), (794, 257, 795), (499, 595, 87), (499, 793, 595), (793, 357, 595), (792, 457, 330), (792, 425, 457), (425, 171, 457), (790, 792, 330), (790, 791, 792), (791, 298, 792), (509, 568, 123), (509, 790, 568), (790, 330, 568), (789, 454, 327), (789, 426, 454), (426, 172, 454), (787, 789, 327), (787, 788, 789), (788, 299, 789), (425, 565, 171), (425, 787, 565), (787, 327, 565), (786, 451, 324), (786, 504, 451), (504, 107, 451), (784, 786, 324), (784, 785, 786), (785, 266, 786), (516, 562, 173), (516, 784, 562), (784, 324, 562), (783, 447, 320), (783, 429, 447), (429, 175, 447), (781, 783, 320), (781, 782, 783), (782, 302, 783), (428, 558, 174), (428, 781, 558), (781, 320, 558), (780, 444, 317), (780, 416, 444), (416, 86, 444), (778, 780, 317), (778, 779, 780), (779, 289, 780), (519, 555, 176), (519, 778, 555), (778, 317, 555), (777, 441, 314), (777, 431, 441), (431, 189, 441), (775, 777, 314), (775, 776, 777), (776, 304, 777), (414, 552, 75), (414, 775, 552), (775, 314, 552), (774, 438, 311), (774, 432, 438), (432, 190, 438), (772, 774, 311), (772, 773, 774), (773, 305, 774), (431, 549, 189), (431, 772, 549), (772, 311, 549), (771, 435, 308), (771, 503, 435), (503, 104, 435), (769, 771, 308), (769, 770, 771), (770, 265, 771), (522, 546, 191), (522, 769, 546), (769, 308, 546), (768, 416, 289), (768, 434, 416), (434, 86, 416), (766, 768, 289), (766, 767, 768), (767, 307, 768), (544, 527, 40), (544, 766, 527), (766, 289, 527), (765, 436, 309), (765, 435, 436), (435, 104, 436), (763, 765, 309), (763, 764, 765), (764, 308, 765), (434, 547, 86), (434, 763, 547), (763, 309, 547), (762, 387, 260), (762, 529, 387), (529, 10, 387), (760, 762, 260), (760, 761, 762), (761, 291, 762), (547, 498, 86), (547, 760, 498), (760, 260, 498), (759, 433, 306), (759, 437, 433), (437, 191, 433), (757, 759, 306), (757, 758, 759), (758, 310, 759), (409, 544, 40), (409, 757, 544), (757, 306, 544), (756, 439, 312), (756, 438, 439), (438, 190, 439), (754, 756, 312), (754, 755, 756), (755, 311, 756), (437, 550, 191), (437, 754, 550), (754, 312, 550), (753, 411, 284), (753, 410, 411), (410, 22, 411), (751, 753, 284), (751, 752, 753), (752, 283, 753), (550, 522, 191), (550, 751, 522), (751, 284, 522), (750, 423, 296), (750, 440, 423), (440, 122, 423), (748, 750, 296), (748, 749, 750), (749, 313, 750), (385, 534, 5), (385, 748, 534), (748, 296, 534), (747, 442, 315), (747, 441, 442), (441, 189, 442), (745, 747, 315), (745, 746, 747), (746, 314, 747), (440, 553, 122), (440, 745, 553), (745, 315, 553), (744, 397, 270), (744, 409, 397), (409, 40, 397), (742, 744, 270), (742, 743, 744), (743, 282, 744), (553, 508, 122), (553, 742, 508), (742, 270, 508), (741, 417, 290), (741, 443, 417), (443, 87, 417), (739, 741, 290), (739, 740, 741), (740, 316, 741), (541, 528, 41), (541, 739, 528), (739, 290, 528), (738, 445, 318), (738, 444, 445), (444, 86, 445), (736, 738, 318), (736, 737, 738), (737, 317, 738), (443, 556, 87), (443, 736, 556), (736, 318, 556), (735, 388, 261), (735, 387, 388), (387, 10, 388), (733, 735, 261), (733, 734, 735), (734, 260, 735), (556, 499, 87), (556, 733, 499), (733, 261, 499), (732, 430, 303), (732, 446, 430), (446, 176, 430), (730, 732, 303), (730, 731, 732), (731, 319, 732), (406, 541, 41), (406, 730, 541), (730, 303, 541), (729, 448, 321), (729, 447, 448), (447, 175, 448), (727, 729, 321), (727, 728, 729), (728, 320, 729), (446, 559, 176), (446, 727, 559), (727, 321, 559), (726, 408, 281), (726, 407, 408), (407, 40, 408), (724, 726, 281), (724, 725, 726), (725, 280, 726), (559, 519, 176), (559, 724, 519), (724, 281, 519), (723, 398, 271), (723, 406, 398), (406, 41, 398), (721, 723, 271), (721, 722, 723), (722, 279, 723), (560, 509, 123), (560, 721, 509), (721, 271, 509), (720, 415, 288), (720, 450, 415), (450, 76, 415), (718, 720, 288), (718, 719, 720), (719, 323, 720), (538, 526, 30), (538, 718, 526), (718, 288, 526), (717, 452, 325), (717, 451, 452), (451, 107, 452), (715, 717, 325), (715, 716, 717), (716, 324, 717), (450, 563, 76), (450, 715, 563), (715, 325, 563), (714, 386, 259), (714, 530, 386), (530, 6, 386), (712, 714, 259), (712, 713, 714), (713, 292, 714), (563, 497, 76), (563, 712, 497), (712, 259, 497), (711, 427, 300), (711, 453, 427), (453, 173, 427), (709, 711, 300), (709, 710, 711), (710, 326, 711), (403, 538, 30), (403, 709, 538), (709, 300, 538), (708, 455, 328), (708, 454, 455), (454, 172, 455), (706, 708, 328), (706, 707, 708), (707, 327, 708), (453, 566, 173), (453, 706, 566), (706, 328, 566), (705, 405, 278), (705, 404, 405), (404, 25, 405), (703, 705, 278), (703, 704, 705), (704, 277, 705), (566, 516, 173), (566, 703, 516), (703, 278, 516), (702, 421, 294), (702, 456, 421), (456, 112, 421), (700, 702, 294), (700, 701, 702), (701, 329, 702), (535, 532, 13), (535, 700, 532), (700, 294, 532), (699, 458, 331), (699, 457, 458), (457, 171, 458), (697, 699, 331), (697, 698, 699), (698, 330, 699), (456, 569, 112), (456, 697, 569), (697, 331, 569), (696, 395, 268), (696, 403, 395), (403, 30, 395), (694, 696, 268), (694, 695, 696), (695, 276, 696), (569, 506, 112), (569, 694, 506), (694, 268, 506), (691, 802, 693, 380), (334, 572, 802, 691), (572, 219, 570, 802), (415, 803, 692, 288), (76, 461, 803, 415), (461, 334, 691, 803), (526, 804, 402, 30), (288, 692, 804, 526), (692, 380, 690, 804), (687, 805, 689, 379), (256, 494, 805, 687), (494, 70, 571, 805), (386, 806, 688, 259), (6, 383, 806, 386), (383, 256, 687, 806), (497, 807, 461, 76), (259, 688, 807, 497), (688, 379, 686, 807), (683, 808, 685, 378), (337, 575, 808, 683), (575, 220, 573, 808), (421, 809, 684, 294), (112, 464, 809, 421), (464, 337, 683, 809), (532, 810, 389, 13), (294, 684, 810, 532), (684, 378, 682, 810), (679, 811, 681, 377), (275, 513, 811, 679), (513, 165, 574, 811), (395, 812, 680, 268), (30, 402, 812, 395), (402, 275, 679, 812), (506, 813, 464, 112), (268, 680, 813, 506), (680, 377, 678, 813), (675, 814, 677, 376), (340, 578, 814, 675), (578, 225, 576, 814), (413, 815, 676, 286), (71, 467, 815, 413), (467, 340, 675, 815), (524, 816, 401, 25), (286, 676, 816, 524), (676, 376, 674, 816), (671, 817, 673, 375), (263, 501, 817, 671), (501, 94, 577, 817), (384, 818, 672, 257), (10, 390, 818, 384), (390, 263, 671, 818), (495, 819, 467, 71), (257, 672, 819, 495), (672, 375, 670, 819), (667, 820, 669, 374), (343, 581, 820, 667), (581, 226, 579, 820), (419, 821, 668, 292), (107, 470, 821, 419), (470, 343, 667, 821), (530, 822, 383, 6), (292, 668, 822, 530), (668, 374, 666, 822), (663, 823, 665, 373), (274, 512, 823, 663), (512, 157, 580, 823), (393, 824, 664, 266), (25, 401, 824, 393), (401, 274, 663, 824), (504, 825, 470, 107), (266, 664, 825, 504), (664, 373, 662, 825), (659, 826, 661, 372), (346, 584, 826, 659), (584, 228, 582, 826), (412, 827, 660, 285), (68, 473, 827, 412), (473, 346, 659, 827), (523, 828, 400, 22), (285, 660, 828, 523), (660, 372, 658, 828), (655, 829, 657, 371), (254, 492, 829, 655), (492, 67, 583, 829), (382, 830, 656, 255), (2, 381, 830, 382), (381, 254, 655, 830), (493, 831, 473, 68), (255, 656, 831, 493), (656, 371, 654, 831), (651, 832, 653, 370), (349, 587, 832, 651), (587, 229, 585, 832), (418, 833, 652, 291), (104, 476, 833, 418), (476, 349, 651, 833), (529, 834, 390, 10), (291, 652, 834, 529), (652, 370, 650, 834), (647, 835, 649, 369), (273, 511, 835, 647), (511, 153, 586, 835), (392, 836, 648, 265), (22, 400, 836, 392), (400, 273, 647, 836), (503, 837, 476, 104), (265, 648, 837, 503), (648, 369, 646, 837), (643, 838, 645, 368), (352, 590, 838, 643), (590, 234, 588, 838), (414, 839, 644, 287), (75, 479, 839, 414), (479, 352, 643, 839), (525, 840, 399, 29), (287, 644, 840, 525), (644, 368, 642, 840), (639, 841, 641, 367), (264, 502, 841, 639), (502, 98, 589, 841), (385, 842, 640, 258), (5, 391, 842, 385), (391, 264, 639, 842), (496, 843, 479, 75), (258, 640, 843, 496), (640, 367, 638, 843), (635, 844, 637, 366), (355, 593, 844, 635), (593, 235, 591, 844), (420, 845, 636, 293), (111, 482, 845, 420), (482, 355, 635, 845), (531, 846, 381, 2), (293, 636, 846, 531), (636, 366, 634, 846), (631, 847, 633, 365), (272, 510, 847, 631), (510, 146, 592, 847), (394, 848, 632, 267), (29, 399, 848, 394), (399, 272, 631, 848), (505, 849, 482, 111), (267, 632, 849, 505), (632, 365, 630, 849), (629, 426, 299), (629, 483, 426), (483, 172, 426), (627, 629, 299), (627, 628, 629), (628, 356, 629), (528, 537, 41), (528, 627, 537), (627, 299, 537), (626, 485, 358), (626, 484, 485), (484, 71, 485), (624, 626, 358), (624, 625, 626), (625, 357, 626), (483, 596, 172), (483, 624, 596), (624, 358, 596), (623, 404, 277), (623, 524, 404), (524, 25, 404), (621, 623, 277), (621, 622, 623), (622, 286, 623), (596, 515, 172), (596, 621, 515), (621, 277, 515), (620, 429, 302), (620, 486, 429), (486, 175, 429), (618, 620, 302), (618, 619, 620), (619, 359, 620), (396, 540, 39), (396, 618, 540), (618, 302, 540), (617, 488, 361), (617, 487, 488), (487, 122, 488), (615, 617, 361), (615, 616, 617), (616, 360, 617), (486, 599, 175), (486, 615, 599), (615, 361, 599), (614, 407, 280), (614, 397, 407), (397, 40, 407), (612, 614, 280), (612, 613, 614), (613, 270, 614), (599, 518, 175), (599, 612, 518), (612, 280, 518), (611, 432, 305), (611, 489, 432), (489, 190, 432), (609, 611, 305), (609, 610, 611), (610, 362, 611), (394, 543, 29), (394, 609, 543), (609, 305, 543), (608, 491, 364), (608, 490, 491), (490, 68, 491), (606, 608, 364), (606, 607, 608), (607, 363, 608), (489, 602, 190), (489, 606, 602), (606, 364, 602), (605, 410, 283), (605, 523, 410), (523, 22, 410), (603, 605, 283), (603, 604, 605), (604, 285, 605), (602, 521, 190), (602, 603, 521), (603, 283, 521), (491, 604, 364), (491, 412, 604), (412, 285, 604), (600, 607, 362), (600, 601, 607), (601, 363, 607), (505, 610, 267), (505, 600, 610), (600, 362, 610), (488, 613, 361), (488, 508, 613), (508, 270, 613), (597, 616, 359), (597, 598, 616), (598, 360, 616), (507, 619, 269), (507, 597, 619), (597, 359, 619), (485, 622, 358), (485, 413, 622), (413, 286, 622), (594, 625, 356), (594, 595, 625), (595, 357, 625), (417, 628, 290), (417, 594, 628), (594, 356, 628), (630, 850, 593, 355), (365, 633, 850, 630), (633, 354, 481, 850), (634, 851, 492, 254), (366, 637, 851, 634), (637, 353, 480, 851), (638, 852, 590, 352), (367, 641, 852, 638), (641, 351, 478, 852), (642, 853, 510, 272), (368, 645, 853, 642), (645, 350, 477, 853), (646, 854, 587, 349), (369, 649, 854, 646), (649, 348, 475, 854), (650, 855, 501, 263), (370, 653, 855, 650), (653, 347, 474, 855), (654, 856, 584, 346), (371, 657, 856, 654), (657, 345, 472, 856), (658, 857, 511, 273), (372, 661, 857, 658), (661, 344, 471, 857), (662, 858, 581, 343), (373, 665, 858, 662), (665, 342, 469, 858), (666, 859, 494, 256), (374, 669, 859, 666), (669, 341, 468, 859), (670, 860, 578, 340), (375, 673, 860, 670), (673, 339, 466, 860), (674, 861, 512, 274), (376, 677, 861, 674), (677, 338, 465, 861), (678, 862, 575, 337), (377, 681, 862, 678), (681, 336, 463, 862), (682, 863, 500, 262), (378, 685, 863, 682), (685, 335, 462, 863), (686, 864, 572, 334), (379, 689, 864, 686), (689, 333, 460, 864), (690, 865, 513, 275), (380, 693, 865, 690), (693, 332, 459, 865), (458, 695, 331), (458, 514, 695), (514, 276, 695), (567, 698, 329), (567, 568, 698), (568, 330, 698), (424, 701, 297), (424, 567, 701), (567, 329, 701), (455, 704, 328), (455, 515, 704), (515, 277, 704), (564, 707, 326), (564, 565, 707), (565, 327, 707), (514, 710, 276), (514, 564, 710), (564, 326, 710), (452, 713, 325), (452, 419, 713), (419, 292, 713), (561, 716, 323), (561, 562, 716), (562, 324, 716), (427, 719, 300), (427, 561, 719), (561, 323, 719), (449, 722, 322), (449, 517, 722), (517, 279, 722), (448, 725, 321), (448, 518, 725), (518, 280, 725), (557, 728, 319), (557, 558, 728), (558, 320, 728), (517, 731, 279), (517, 557, 731), (557, 319, 731), (445, 734, 318), (445, 498, 734), (498, 260, 734), (554, 737, 316), (554, 555, 737), (555, 317, 737), (430, 740, 303), (430, 554, 740), (554, 316, 740), (442, 743, 315), (442, 520, 743), (520, 282, 743), (551, 746, 313), (551, 552, 746), (552, 314, 746), (496, 749, 258), (496, 551, 749), (551, 313, 749), (439, 752, 312), (439, 521, 752), (521, 283, 752), (548, 755, 310), (548, 549, 755), (549, 311, 755), (520, 758, 282), (520, 548, 758), (548, 310, 758), (436, 761, 309), (436, 418, 761), (418, 291, 761), (545, 764, 307), (545, 546, 764), (546, 308, 764), (433, 767, 306), (433, 545, 767), (545, 307, 767), (411, 770, 284), (411, 392, 770), (392, 265, 770), (542, 773, 304), (542, 543, 773), (543, 305, 773), (525, 776, 287), (525, 542, 776), (542, 304, 776), (408, 779, 281), (408, 527, 779), (527, 289, 779), (539, 782, 301), (539, 540, 782), (540, 302, 782), (405, 785, 278), (405, 393, 785), (393, 266, 785), (536, 788, 298), (536, 537, 788), (537, 299, 788), (398, 791, 271), (398, 536, 791), (536, 298, 791), (388, 794, 261), (388, 384, 794), (384, 257, 794), (533, 797, 295), (533, 534, 797), (534, 296, 797), (531, 800, 293), (531, 382, 800), (382, 255, 800)])
me_cube_001.use_remesh_preserve_volume = False
me_cube_001.use_remesh_preserve_attributes = False
me_cube_001.use_mirror_vertex_groups = False
me_cube_001.update()

# ---- objects
ob_cube = bpy.data.objects.new('Cube', me_cube_001)
ob_lamp = bpy.data.objects.new('Lamp', light_lamp)
ob_camera = bpy.data.objects.new('Camera', cam_camera)

# ---- transforms, parenting, visibility, modifiers, constraints
ob_cube.location = (-0.008849, -0.007857, -0.008849)
ob_cube.lineart.crease_threshold = 0.0
ob_lamp.location = (4.076, 1.005, 5.904)
ob_lamp.rotation_euler = (0.6503, 0.05522, 1.866)
ob_lamp.lock_rotations_4d = False
ob_lamp.empty_display_type = 'ARROWS'
ob_lamp.color = (0.0, 0.0, 0.0, 0.0)
ob_lamp.lineart.crease_threshold = 0.0
ob_camera.location = (7.481, -6.508, 5.344)
ob_camera.rotation_euler = (1.109, 0.0, 0.8149)
ob_camera.lock_rotations_4d = False
ob_camera.empty_display_type = 'ARROWS'
ob_camera.color = (0.0, 0.0, 0.0, 0.0)
ob_camera.display_type = 'WIRE'
ob_camera.lineart.crease_threshold = 0.0

# ---- collection membership
col_collection_1.objects.link(ob_cube)
col_collection_1.objects.link(ob_lamp)
col_collection_1.objects.link(ob_camera)

# ---- scene / render settings (as saved in the file)
scene.camera = ob_camera
scene.frame_start = 1; scene.frame_end = 250; scene.frame_set(1)
scene.render.engine = 'BLENDER_EEVEE_NEXT'
scene.render.resolution_percentage = 50
scene.render.dither_intensity = 0.0
scene.cycles.use_denoising = False
scene.cycles.samples = 128
scene.cycles.sampling_pattern = 'TABULATED_SOBOL'
scene.cycles.use_adaptive_sampling = False
scene.cycles.use_light_tree = False
scene.cycles.blur_glossy = 0.0
scene.cycles.sample_clamp_indirect = 0.0
scene.view_settings.view_transform = 'Standard'
bpy.context.view_layer.update()
